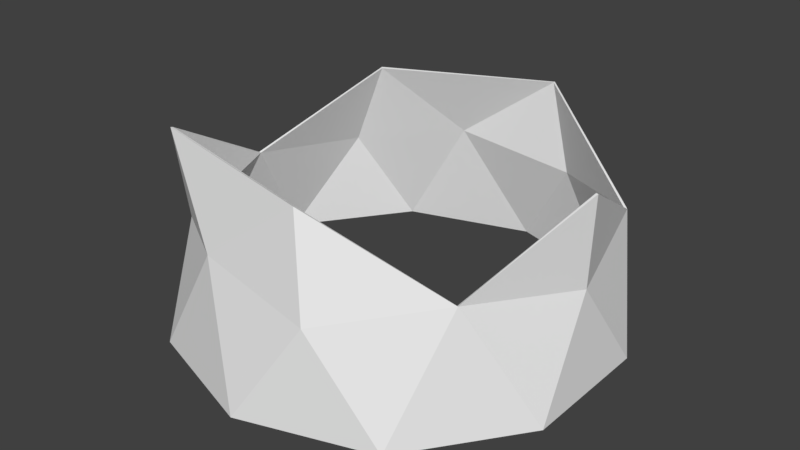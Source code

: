 # Source: Moon_dome_wreckage.blend  (saved by Blender 2.77.0; exported with 4.5.12 LTS)
import bpy
from mathutils import Matrix  # noqa: F401  (used for matrix-valued properties, if any)

bpy.ops.wm.read_factory_settings(use_empty=True)
scene = bpy.context.scene
scene.name = 'Scene'

# ---- collections
col_collection_1 = bpy.data.collections.new('Collection 1'); scene.collection.children.link(col_collection_1)

# ---- world
world_world = bpy.data.worlds.new('World'); scene.world = world_world
world_world.color = (0.05088, 0.05088, 0.05088)
world_world.use_sun_shadow = False
world_world.sun_shadow_jitter_overblur = 0.0
world_world.cycles.sampling_method = 'MANUAL'

# ---- meshes
me_icosphere = bpy.data.meshes.new('Icosphere')
me_icosphere.from_pydata([(0.2764, -0.8786, 0.4472), (-0.7013, -0.538, 0.4472), (-0.7464, 0.5719, 0.4472), (0.2825, 0.8749, 0.4472), (0.9067, 0.007068, 0.4472), (0.9511, -0.309, 0.0), (0.9527, 0.3117, 0.0), (0.0, -1.0, 0.0), (0.5878, -0.809, 0.0), (-0.9465, -0.309, 0.0), (-0.5833, -0.809, 0.0), (-0.5878, 0.809, 0.0), (-0.9511, 0.309, 0.0), (0.5897, 0.81, 0.0), (0.0, 1.0, 0.0), (0.6882, -0.5057, 0.5257), (-0.2755, -0.8173, 0.5257), (-0.8468, 0.002241, 0.5257), (-0.2819, 0.8277, 0.5257), (0.7572, 0.5625, 0.5257), (0.1562, -0.7701, 0.8507), (0.9231, 0.002087, 0.8507), (-0.7491, -0.5651, 0.8507), (-0.5716, 0.5555, 0.8507), (0.162, 0.9002, 0.8507)], [], [(0, 15, 20), (1, 16, 22), (2, 17, 23), (3, 18, 24), (4, 19, 21), (19, 3, 24), (24, 18, 23), (18, 2, 23), (17, 1, 22), (22, 16, 20), (16, 0, 20), (15, 4, 21), (6, 19, 4), (6, 13, 19), (13, 3, 19), (14, 18, 3), (14, 11, 18), (11, 2, 18), (12, 17, 2), (12, 9, 17), (9, 1, 17), (10, 16, 1), (10, 7, 16), (7, 0, 16), (8, 15, 0), (8, 5, 15), (5, 4, 15), (13, 14, 3), (11, 12, 2), (9, 10, 1), (7, 8, 0), (5, 6, 4)])
me_icosphere.use_remesh_preserve_volume = False
me_icosphere.use_remesh_preserve_attributes = False
me_icosphere.use_mirror_vertex_groups = False
me_icosphere.update()

# ---- objects
ob_moon_dome = bpy.data.objects.new('Moon dome', me_icosphere)

# ---- transforms, parenting, visibility, modifiers, constraints
ob_moon_dome.location = (0.0, 0.0, 0.0)
ob_moon_dome.lineart.crease_threshold = 0.0
_m = ob_moon_dome.modifiers.new('Solidify', 'SOLIDIFY')
_m.nonmanifold_thickness_mode = 'FIXED'
_m.nonmanifold_merge_threshold = 0.0003

# ---- collection membership
col_collection_1.objects.link(ob_moon_dome)

# ---- scene / render settings (as saved in the file)
scene.frame_start = 1; scene.frame_end = 250; scene.frame_set(1)
scene.render.engine = 'BLENDER_EEVEE_NEXT'
scene.render.resolution_percentage = 50
scene.render.dither_intensity = 0.0
scene.cycles.use_denoising = False
scene.cycles.samples = 128
scene.cycles.sampling_pattern = 'TABULATED_SOBOL'
scene.cycles.light_sampling_threshold = 0.0
scene.cycles.use_adaptive_sampling = False
scene.cycles.use_light_tree = False
scene.cycles.blur_glossy = 0.0
scene.cycles.sample_clamp_indirect = 0.0
scene.view_settings.view_transform = 'Standard'
bpy.context.view_layer.update()

# ---- added for rendering (the .blend has no active camera and no usable light): camera, sun
cam_auto = bpy.data.cameras.new('AutoCamera')
cam_auto.lens = 50.0
cam_auto.sensor_width = 36.0
cam_auto.clip_end = 1000.0
ob_auto_camera = bpy.data.objects.new('AutoCamera', cam_auto)
scene.collection.objects.link(ob_auto_camera)
ob_auto_camera.location = (2.67483, -3.20879, 2.56356)
ob_auto_camera.rotation_euler = (1.09748, -7.21219e-08, 0.694738)
scene.camera = ob_auto_camera
light_auto_sun = bpy.data.lights.new('AutoSun', 'SUN')
light_auto_sun.energy = 3.0
light_auto_sun.angle = 0.0523599
ob_auto_sun = bpy.data.objects.new('AutoSun', light_auto_sun)
scene.collection.objects.link(ob_auto_sun)
ob_auto_sun.rotation_euler = (0.872665, 0.174533, 0.523599)
bpy.context.view_layer.update()
